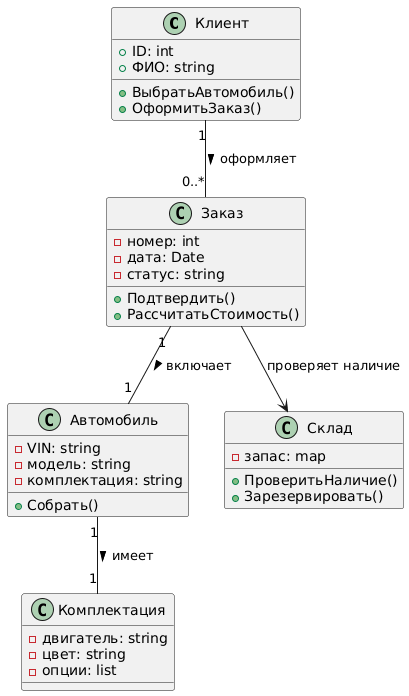

The diagram above was rendered by PlantUML. Its source (embedded in the PNG):
@startuml
class Клиент {
  +ID: int
  +ФИО: string
  +ВыбратьАвтомобиль()
  +ОформитьЗаказ()
}

class Заказ {
  -номер: int
  -дата: Date
  -статус: string
  +Подтвердить()
  +РассчитатьСтоимость()
}

class Автомобиль {
  -VIN: string
  -модель: string
  -комплектация: string
  +Собрать()
}

class Комплектация {
  -двигатель: string
  -цвет: string
  -опции: list
}

class Склад {
  -запас: map
  +ПроверитьНаличие()
  +Зарезервировать()
}

Клиент "1" -- "0..*" Заказ : оформляет >
Заказ "1" -- "1" Автомобиль : включает >
Автомобиль "1" -- "1" Комплектация : имеет >
Заказ --> Склад : проверяет наличие
@enduml